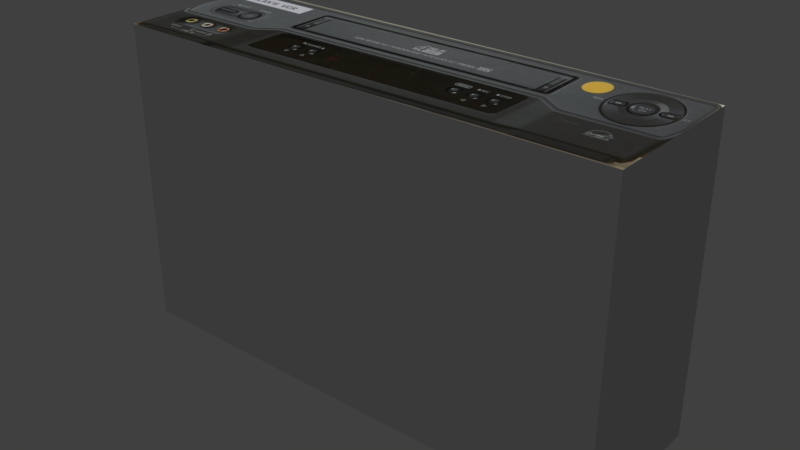# Source: vcr.blend  (saved by Blender 2.79.0; exported with 4.5.12 LTS)
import bpy
from mathutils import Matrix  # noqa: F401  (used for matrix-valued properties, if any)

bpy.ops.wm.read_factory_settings(use_empty=True)
scene = bpy.context.scene
scene.name = 'Scene'

# ---- collections
col_collection_1 = bpy.data.collections.new('Collection 1'); scene.collection.children.link(col_collection_1)

# ---- images (referenced by path relative to the original .blend; pixels are not part of the script)
import os
ASSET_DIR = os.environ.get("B2B_ASSET_DIR", "")  # directory of the original .blend (textures are referenced by path, not embedded)
HERE = os.path.dirname(os.path.abspath(__file__))  # packed textures are extracted next to this script under _unpacked/

def load_image(name, relpath, width, height, colorspace="sRGB"):
    """Load a texture the original file referenced (path relative to the .blend, or extracted next to this script)."""
    p = next((c for c in (os.path.join(HERE, relpath), os.path.join(ASSET_DIR, relpath)) if relpath and os.path.exists(c)), "")
    if p:
        img = bpy.data.images.load(p, check_existing=True)
        img.name = name
    else:  # same state as the original file: an image datablock whose file is absent (Cycles renders it pink)
        img = bpy.data.images.new(name, width, height)
        img.source = "FILE"
        img.filepath = "//" + (relpath or name)
    img.colorspace_settings.name = colorspace
    return img
img_maxresdefault_jpg = load_image('maxresdefault.jpg', '_unpacked/maxresdefault.bd40af2a.jpg', 1280, 720, 'sRGB')

# ---- materials (node trees are filled in below, after node groups)
mat_material_001 = bpy.data.materials.new('Material.001')
mat_material_001.alpha_threshold = 0.0
mat_material_001.roughness = 0.5
mat_material_002 = bpy.data.materials.new('Material.002')
mat_material_002.alpha_threshold = 0.0
mat_material_002.roughness = 0.5

# ---- material node trees
mat_material_001.use_nodes = True; mat_material_001.node_tree.nodes.clear()
_N = mat_material_001.node_tree.nodes; _L = mat_material_001.node_tree.links
n0 = _N.new('ShaderNodeOutputMaterial'); n0.name = 'Material Output'; n0.location = (300, 300)
n1 = _N.new('ShaderNodeBsdfDiffuse'); n1.name = 'Diffuse BSDF'; n1.location = (10, 300)
n1.inputs[0].default_value = (0.06681, 0.06681, 0.06681, 1.0)
_L.new(n1.outputs[0], n0.inputs[0])
n0.is_active_output = True
mat_material_002.use_nodes = True; mat_material_002.node_tree.nodes.clear()
_N = mat_material_002.node_tree.nodes; _L = mat_material_002.node_tree.links
n0 = _N.new('ShaderNodeOutputMaterial'); n0.name = 'Material Output'; n0.location = (300, 300)
n1 = _N.new('ShaderNodeBsdfDiffuse'); n1.name = 'Diffuse BSDF'; n1.location = (10, 300)
n2 = _N.new('ShaderNodeTexImage'); n2.name = 'Image Texture'; n2.location = (-180, 300)
n2.width = 140
n2.image = img_maxresdefault_jpg
_L.new(n1.outputs[0], n0.inputs[0])
_L.new(n2.outputs[0], n1.inputs[0])
n0.is_active_output = True

# ---- world
world_world = bpy.data.worlds.new('World'); scene.world = world_world
world_world.use_nodes = True; world_world.node_tree.nodes.clear()
_N = world_world.node_tree.nodes; _L = world_world.node_tree.links
n0 = _N.new('ShaderNodeOutputWorld'); n0.name = 'World Output'; n0.location = (300, 300)
n1 = _N.new('ShaderNodeBackground'); n1.name = 'Background'; n1.location = (10, 300)
n1.inputs[0].default_value = (0.05088, 0.05088, 0.05088, 1.0)
_L.new(n1.outputs[0], n0.inputs[0])
n0.is_active_output = True
world_world.color = (0.05088, 0.05088, 0.05088)
world_world.use_sun_shadow = False
world_world.sun_shadow_jitter_overblur = 0.0
world_world.cycles.sampling_method = 'MANUAL'
world_world.light_settings.ao_factor = 1.5

# ---- meshes
me_cube = bpy.data.meshes.new('Cube')
me_cube.from_pydata([(-0.2486, -0.07471, -0.1506), (-0.2486, -0.07471, 0.1506), (-0.2486, 0.07471, -0.1506), (-0.2486, 0.07471, 0.1506), (0.2486, -0.07471, -0.1506), (0.2486, -0.07471, 0.1506), (0.2486, 0.07471, -0.1506), (0.2486, 0.07471, 0.1506)], [], [(0, 1, 3, 2), (2, 3, 7, 6), (6, 7, 5, 4), (4, 5, 1, 0), (2, 6, 4, 0), (7, 3, 1, 5)])
me_cube.polygons.foreach_set('material_index', [0, 0, 0, 0, 0, 1])
_uv = me_cube.uv_layers.new(name='UVMap')
_uv.uv.foreach_set('vector', [0.0, 0.0, 0.0, 0.0, 0.0, 0.0, 0.0, 0.0, 0.0, 0.0, 0.0, 0.0, 0.0, 0.0, 0.0, 0.0, 0.0, 0.0, 0.0, 0.0, 0.0, 0.0, 0.0, 0.0, 0.0, 0.0, 0.0, 0.0, 0.0, 0.0, 0.0, 0.0, 0.0, 0.0, 0.0, 0.0, 0.0, 0.0, 0.0, 0.0, 0.8765, 0.5455, 0.09921, 0.5455, 0.09921, 0.1857, 0.8765, 0.1857])
me_cube.materials.append(mat_material_001)
me_cube.materials.append(mat_material_002)
me_cube.use_remesh_preserve_volume = False
me_cube.use_remesh_preserve_attributes = False
me_cube.use_mirror_vertex_groups = False
me_cube.update()

# ---- objects
ob_cube = bpy.data.objects.new('Cube', me_cube)

# ---- transforms, parenting, visibility, modifiers, constraints
ob_cube.location = (-0.01055, 0.5923, 0.102)
ob_cube.lineart.crease_threshold = 0.0

# ---- collection membership
col_collection_1.objects.link(ob_cube)

# ---- scene / render settings (as saved in the file)
scene.frame_start = 2; scene.frame_end = 2; scene.frame_set(2)
scene.render.engine = 'CYCLES'
scene.render.image_settings.file_format = 'JPEG'
scene.render.image_settings.color_mode = 'RGB'
scene.render.image_settings.quality = 100
scene.render.dither_intensity = 0.0
scene.cycles.use_denoising = False
scene.cycles.samples = 128
scene.cycles.sampling_pattern = 'TABULATED_SOBOL'
scene.cycles.light_sampling_threshold = 0.0
scene.cycles.use_adaptive_sampling = False
scene.cycles.use_light_tree = False
scene.cycles.caustics_reflective = False
scene.cycles.caustics_refractive = False
scene.cycles.blur_glossy = 0.5
scene.cycles.max_bounces = 6
scene.cycles.glossy_bounces = 6
scene.cycles.transmission_bounces = 4
scene.cycles.volume_bounces = 2
scene.cycles.sample_clamp_indirect = 0.0
scene.view_settings.view_transform = 'Standard'
bpy.context.view_layer.update()

# ---- added for rendering (the .blend has no active camera and no usable light): camera, sun
cam_auto = bpy.data.cameras.new('AutoCamera')
cam_auto.lens = 50.0
cam_auto.sensor_width = 36.0
cam_auto.clip_end = 1000.0
ob_auto_camera = bpy.data.objects.new('AutoCamera', cam_auto)
scene.collection.objects.link(ob_auto_camera)
ob_auto_camera.location = (0.544822, -0.0741493, 0.546297)
ob_auto_camera.rotation_euler = (1.09748, -7.21219e-08, 0.694738)
scene.camera = ob_auto_camera
light_auto_sun = bpy.data.lights.new('AutoSun', 'SUN')
light_auto_sun.energy = 3.0
light_auto_sun.angle = 0.0523599
ob_auto_sun = bpy.data.objects.new('AutoSun', light_auto_sun)
scene.collection.objects.link(ob_auto_sun)
ob_auto_sun.rotation_euler = (0.872665, 0.174533, 0.523599)
bpy.context.view_layer.update()
